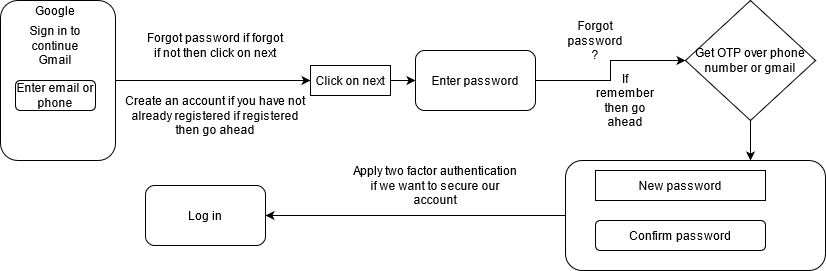

The diagram above was exported from draw.io. Its source (the exported page's mxGraphModel, read from the mxfile embedded in the PNG):
<mxGraphModel dx="868" dy="468" grid="1" gridSize="10" guides="1" tooltips="1" connect="1" arrows="1" fold="1" page="1" pageScale="1" pageWidth="850" pageHeight="1100" math="0" shadow="0">
  <root>
    <mxCell id="0" />
    <mxCell id="1" parent="0" />
    <mxCell id="Mp-g_iaz6vfjj8aB2gid-7" style="edgeStyle=orthogonalEdgeStyle;rounded=0;orthogonalLoop=1;jettySize=auto;html=1;exitX=1;exitY=0.5;exitDx=0;exitDy=0;entryX=0;entryY=0.5;entryDx=0;entryDy=0;" edge="1" parent="1" source="Mp-g_iaz6vfjj8aB2gid-3" target="Mp-g_iaz6vfjj8aB2gid-5">
      <mxGeometry relative="1" as="geometry" />
    </mxCell>
    <mxCell id="Mp-g_iaz6vfjj8aB2gid-3" value="&amp;nbsp;" style="rounded=1;whiteSpace=wrap;html=1;" vertex="1" parent="1">
      <mxGeometry x="75" y="100" width="115" height="160" as="geometry" />
    </mxCell>
    <mxCell id="Mp-g_iaz6vfjj8aB2gid-4" value="Enter email or phone" style="rounded=1;whiteSpace=wrap;html=1;" vertex="1" parent="1">
      <mxGeometry x="90" y="180" width="80" height="30" as="geometry" />
    </mxCell>
    <mxCell id="Mp-g_iaz6vfjj8aB2gid-20" style="edgeStyle=orthogonalEdgeStyle;rounded=0;orthogonalLoop=1;jettySize=auto;html=1;exitX=1;exitY=0.5;exitDx=0;exitDy=0;entryX=0;entryY=0.5;entryDx=0;entryDy=0;" edge="1" parent="1" source="Mp-g_iaz6vfjj8aB2gid-5" target="Mp-g_iaz6vfjj8aB2gid-18">
      <mxGeometry relative="1" as="geometry" />
    </mxCell>
    <mxCell id="Mp-g_iaz6vfjj8aB2gid-5" value="Click on next " style="rounded=0;whiteSpace=wrap;html=1;" vertex="1" parent="1">
      <mxGeometry x="385" y="165" width="80" height="30" as="geometry" />
    </mxCell>
    <mxCell id="Mp-g_iaz6vfjj8aB2gid-10" value="Forgot password if forgot if not then click on next " style="text;html=1;strokeColor=none;fillColor=none;align=center;verticalAlign=middle;whiteSpace=wrap;rounded=0;" vertex="1" parent="1">
      <mxGeometry x="220" y="120" width="140" height="50" as="geometry" />
    </mxCell>
    <mxCell id="Mp-g_iaz6vfjj8aB2gid-14" value="Create an account if you have not already registered if registered then go ahead " style="text;html=1;strokeColor=none;fillColor=none;align=center;verticalAlign=middle;whiteSpace=wrap;rounded=0;" vertex="1" parent="1">
      <mxGeometry x="195" y="147.5" width="190" height="135" as="geometry" />
    </mxCell>
    <mxCell id="Mp-g_iaz6vfjj8aB2gid-16" value="Sign in to continue Gmail" style="text;html=1;strokeColor=none;fillColor=none;align=center;verticalAlign=middle;whiteSpace=wrap;rounded=0;" vertex="1" parent="1">
      <mxGeometry x="100" y="120" width="60" height="50" as="geometry" />
    </mxCell>
    <mxCell id="Mp-g_iaz6vfjj8aB2gid-17" value="Google" style="text;html=1;strokeColor=none;fillColor=none;align=center;verticalAlign=middle;whiteSpace=wrap;rounded=0;" vertex="1" parent="1">
      <mxGeometry x="110" y="100" width="40" height="20" as="geometry" />
    </mxCell>
    <mxCell id="Mp-g_iaz6vfjj8aB2gid-25" style="edgeStyle=orthogonalEdgeStyle;rounded=0;orthogonalLoop=1;jettySize=auto;html=1;exitX=1;exitY=0.5;exitDx=0;exitDy=0;entryX=0;entryY=0.5;entryDx=0;entryDy=0;" edge="1" parent="1" source="Mp-g_iaz6vfjj8aB2gid-18" target="Mp-g_iaz6vfjj8aB2gid-23">
      <mxGeometry relative="1" as="geometry" />
    </mxCell>
    <mxCell id="Mp-g_iaz6vfjj8aB2gid-18" value="Enter password" style="rounded=1;whiteSpace=wrap;html=1;" vertex="1" parent="1">
      <mxGeometry x="490" y="150" width="120" height="60" as="geometry" />
    </mxCell>
    <mxCell id="Mp-g_iaz6vfjj8aB2gid-28" style="edgeStyle=orthogonalEdgeStyle;rounded=0;orthogonalLoop=1;jettySize=auto;html=1;exitX=0.5;exitY=1;exitDx=0;exitDy=0;" edge="1" parent="1" source="Mp-g_iaz6vfjj8aB2gid-23">
      <mxGeometry relative="1" as="geometry">
        <mxPoint x="825" y="260" as="targetPoint" />
      </mxGeometry>
    </mxCell>
    <mxCell id="Mp-g_iaz6vfjj8aB2gid-23" value="Get OTP over phone number or gmail" style="rhombus;whiteSpace=wrap;html=1;" vertex="1" parent="1">
      <mxGeometry x="760" y="100" width="130" height="120" as="geometry" />
    </mxCell>
    <mxCell id="Mp-g_iaz6vfjj8aB2gid-26" value="Forgot password ?" style="text;html=1;strokeColor=none;fillColor=none;align=center;verticalAlign=middle;whiteSpace=wrap;rounded=0;" vertex="1" parent="1">
      <mxGeometry x="650" y="130" width="40" height="20" as="geometry" />
    </mxCell>
    <mxCell id="Mp-g_iaz6vfjj8aB2gid-42" style="edgeStyle=orthogonalEdgeStyle;rounded=0;orthogonalLoop=1;jettySize=auto;html=1;exitX=0;exitY=0.5;exitDx=0;exitDy=0;" edge="1" parent="1" source="Mp-g_iaz6vfjj8aB2gid-30" target="Mp-g_iaz6vfjj8aB2gid-43">
      <mxGeometry relative="1" as="geometry">
        <mxPoint x="490" y="310" as="targetPoint" />
      </mxGeometry>
    </mxCell>
    <mxCell id="Mp-g_iaz6vfjj8aB2gid-30" value="" style="rounded=1;whiteSpace=wrap;html=1;" vertex="1" parent="1">
      <mxGeometry x="640" y="260" width="260" height="110" as="geometry" />
    </mxCell>
    <mxCell id="Mp-g_iaz6vfjj8aB2gid-31" value="New password" style="rounded=0;whiteSpace=wrap;html=1;" vertex="1" parent="1">
      <mxGeometry x="670" y="270" width="170" height="30" as="geometry" />
    </mxCell>
    <mxCell id="Mp-g_iaz6vfjj8aB2gid-32" value="Confirm password" style="rounded=1;whiteSpace=wrap;html=1;" vertex="1" parent="1">
      <mxGeometry x="670" y="320" width="170" height="30" as="geometry" />
    </mxCell>
    <mxCell id="Mp-g_iaz6vfjj8aB2gid-38" value="If remember then go ahead" style="text;html=1;strokeColor=none;fillColor=none;align=center;verticalAlign=middle;whiteSpace=wrap;rounded=0;" vertex="1" parent="1">
      <mxGeometry x="680" y="190" width="40" height="20" as="geometry" />
    </mxCell>
    <mxCell id="Mp-g_iaz6vfjj8aB2gid-43" value="Log in " style="rounded=1;whiteSpace=wrap;html=1;" vertex="1" parent="1">
      <mxGeometry x="220" y="285" width="120" height="60" as="geometry" />
    </mxCell>
    <mxCell id="Mp-g_iaz6vfjj8aB2gid-45" value="Apply two factor authentication if we want to secure our account " style="text;html=1;strokeColor=none;fillColor=none;align=center;verticalAlign=middle;whiteSpace=wrap;rounded=0;" vertex="1" parent="1">
      <mxGeometry x="425" y="260" width="170" height="50" as="geometry" />
    </mxCell>
  </root>
</mxGraphModel>